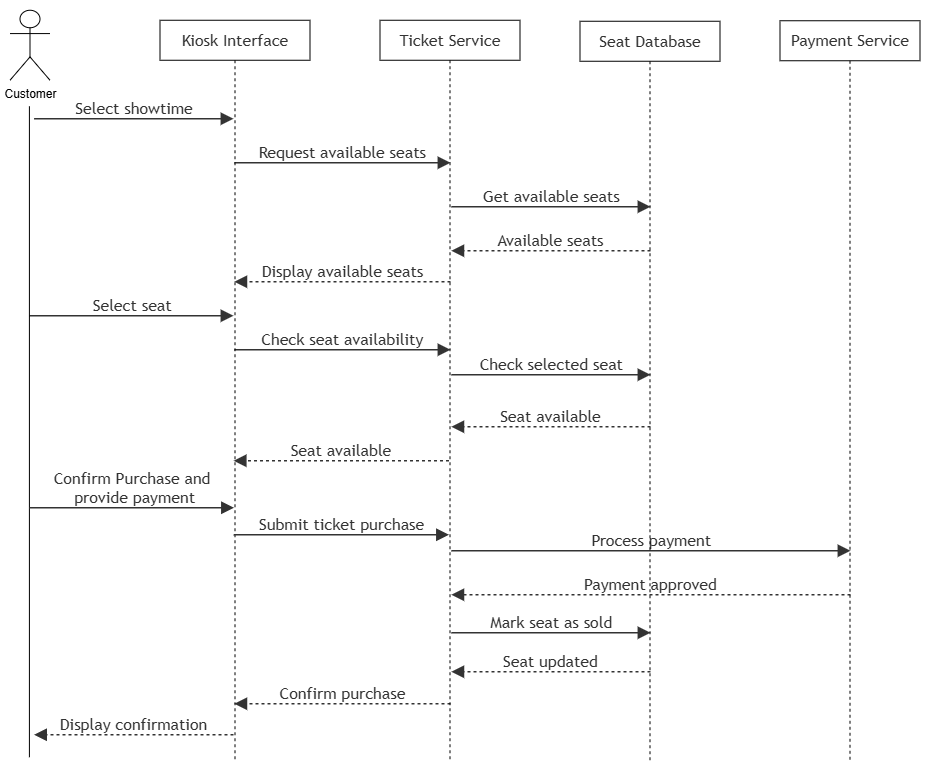

The diagram above was exported from draw.io. Its source (the exported page's mxGraphModel, read from the mxfile embedded in the PNG):
<mxGraphModel dx="2571" dy="752" grid="1" gridSize="10" guides="1" tooltips="1" connect="1" arrows="1" fold="1" page="1" pageScale="1" pageWidth="827" pageHeight="1169" math="0" shadow="0">
  <root>
    <mxCell id="0" />
    <mxCell id="1" parent="0" />
    <UserObject label="" mermaidData="{&#10;  &quot;data&quot;: &quot;sequenceDiagram\n    actor Customer\n    participant Kiosk as Kiosk Interface\n    participant Ticket as Ticket Service\n    participant SeatDB as Seat Database\n    participant Payment as Payment Service\n\n    Customer-&gt;&gt;Kiosk: Select showtime\n    Kiosk-&gt;&gt;Ticket: Request available seats\n    Ticket-&gt;&gt;SeatDB: Get available seats\n    SeatDB--&gt;&gt;Ticket: Available seats\n    Ticket--&gt;&gt;Kiosk: Display available seats\n\n    Customer-&gt;&gt;Kiosk: Select seat\n    Kiosk-&gt;&gt;Ticket: Check seat availability\n    Ticket-&gt;&gt;SeatDB: Check selected seat\n    SeatDB--&gt;&gt;Ticket: Seat available\n\n    Ticket-&gt;&gt;Payment: Process payment\n    Payment--&gt;&gt;Ticket: Payment approved\n\n    Ticket-&gt;&gt;SeatDB: Mark seat as sold\n    SeatDB--&gt;&gt;Ticket: Seat updated\n\n    Ticket--&gt;&gt;Kiosk: Confirm purchase\n    Kiosk--&gt;&gt;Customer: Display confirmation&quot;,&#10;  &quot;config&quot;: null&#10;}" id="jZ5JNN3vgt6_orrQg8CR-1">
      <mxCell connectable="0" parent="1" style="group;transparentBounds=1;editIcon=1;lockedGroup=0;groupPadding=10;" vertex="1">
        <mxGeometry as="geometry" />
      </mxCell>
    </UserObject>
    <UserObject label="Select showtime" mermaidId="e:Customer-&gt;Kiosk#0" mermaidBaseStyle="endArrow=block;endSize=9;verticalAlign=bottom;edgeStyle=sequenceEdgeStyle;libavoidRouting=0;curved=0;rounded=0;fontSize=16;labelBackgroundColor=none;strokeWidth=1.5;strokeColor=light-dark(#333333,#cccccc);fontColor=light-dark(#333333,#cccccc);fontFamily=Trebuchet MS,Verdana,Arial,sans-serif;" mermaidBaseValue="Select showtime" id="jZ5JNN3vgt6_orrQg8CR-7">
      <mxCell edge="1" parent="jZ5JNN3vgt6_orrQg8CR-1" style="endArrow=block;endSize=9;verticalAlign=bottom;edgeStyle=sequenceEdgeStyle;libavoidRouting=0;curved=0;rounded=0;fontSize=16;labelBackgroundColor=none;strokeWidth=1.5;strokeColor=light-dark(#333333,#cccccc);fontColor=light-dark(#333333,#cccccc);fontFamily=Trebuchet MS,Verdana,Arial,sans-serif;">
        <mxGeometry relative="1" as="geometry">
          <Array as="points">
            <mxPoint x="-155" y="119" />
          </Array>
          <mxPoint x="-255.42857142857156" y="119.00000000000011" as="sourcePoint" />
          <mxPoint x="-56" y="119" as="targetPoint" />
        </mxGeometry>
      </mxCell>
    </UserObject>
    <UserObject label="Request available seats" mermaidId="e:Kiosk-&gt;Ticket#0" mermaidBaseStyle="endArrow=block;endSize=9;verticalAlign=bottom;edgeStyle=sequenceEdgeStyle;libavoidRouting=0;curved=0;rounded=0;fontSize=16;labelBackgroundColor=none;strokeWidth=1.5;strokeColor=light-dark(#333333,#cccccc);fontColor=light-dark(#333333,#cccccc);fontFamily=Trebuchet MS,Verdana,Arial,sans-serif;" mermaidBaseValue="Request available seats" id="jZ5JNN3vgt6_orrQg8CR-8">
      <mxCell edge="1" parent="jZ5JNN3vgt6_orrQg8CR-1" style="endArrow=block;endSize=9;verticalAlign=bottom;edgeStyle=sequenceEdgeStyle;libavoidRouting=0;curved=0;rounded=0;fontSize=16;labelBackgroundColor=none;strokeWidth=1.5;strokeColor=light-dark(#333333,#cccccc);fontColor=light-dark(#333333,#cccccc);fontFamily=Trebuchet MS,Verdana,Arial,sans-serif;">
        <mxGeometry relative="1" as="geometry">
          <Array as="points">
            <mxPoint x="54" y="163" />
          </Array>
          <mxPoint x="-55.17647058823559" y="162.9999999999999" as="sourcePoint" />
          <mxPoint x="161" y="162.9999999999999" as="targetPoint" />
        </mxGeometry>
      </mxCell>
    </UserObject>
    <UserObject label="Get available seats" mermaidId="e:Ticket-&gt;SeatDB#0" mermaidBaseStyle="endArrow=block;endSize=9;verticalAlign=bottom;edgeStyle=sequenceEdgeStyle;libavoidRouting=0;curved=0;rounded=0;fontSize=16;labelBackgroundColor=none;strokeWidth=1.5;strokeColor=light-dark(#333333,#cccccc);fontColor=light-dark(#333333,#cccccc);fontFamily=Trebuchet MS,Verdana,Arial,sans-serif;" mermaidBaseValue="Get available seats" id="jZ5JNN3vgt6_orrQg8CR-9">
      <mxCell edge="1" parent="jZ5JNN3vgt6_orrQg8CR-1" style="endArrow=block;endSize=9;verticalAlign=bottom;edgeStyle=sequenceEdgeStyle;libavoidRouting=0;curved=0;rounded=0;fontSize=16;labelBackgroundColor=none;strokeWidth=1.5;strokeColor=light-dark(#333333,#cccccc);fontColor=light-dark(#333333,#cccccc);fontFamily=Trebuchet MS,Verdana,Arial,sans-serif;">
        <mxGeometry relative="1" as="geometry">
          <Array as="points">
            <mxPoint x="262" y="207" />
          </Array>
          <mxPoint x="161.8235294117644" y="207" as="sourcePoint" />
          <mxPoint x="361" y="207" as="targetPoint" />
        </mxGeometry>
      </mxCell>
    </UserObject>
    <UserObject label="Available seats" mermaidId="e:SeatDB-&gt;Ticket#0" mermaidBaseStyle="dashed=1;fixDash=1;dashPattern=3 3;endArrow=block;endSize=9;verticalAlign=bottom;edgeStyle=sequenceEdgeStyle;libavoidRouting=0;curved=0;rounded=0;fontSize=16;labelBackgroundColor=none;strokeWidth=1.5;strokeColor=light-dark(#333333,#cccccc);fontColor=light-dark(#333333,#cccccc);fontFamily=Trebuchet MS,Verdana,Arial,sans-serif;" mermaidBaseValue="Available seats" id="jZ5JNN3vgt6_orrQg8CR-10">
      <mxCell edge="1" parent="jZ5JNN3vgt6_orrQg8CR-1" style="dashed=1;fixDash=1;dashPattern=3 3;endArrow=block;endSize=9;verticalAlign=bottom;edgeStyle=sequenceEdgeStyle;libavoidRouting=0;curved=0;rounded=0;fontSize=16;labelBackgroundColor=none;strokeWidth=1.5;strokeColor=light-dark(#333333,#cccccc);fontColor=light-dark(#333333,#cccccc);fontFamily=Trebuchet MS,Verdana,Arial,sans-serif;">
        <mxGeometry relative="1" as="geometry">
          <Array as="points">
            <mxPoint x="262" y="251" />
          </Array>
          <mxPoint x="361" y="251" as="sourcePoint" />
          <mxPoint x="161.8235294117644" y="251" as="targetPoint" />
        </mxGeometry>
      </mxCell>
    </UserObject>
    <UserObject label="Display available seats" mermaidId="e:Ticket-&gt;Kiosk#0" mermaidBaseStyle="dashed=1;fixDash=1;dashPattern=3 3;endArrow=block;endSize=9;verticalAlign=bottom;edgeStyle=sequenceEdgeStyle;libavoidRouting=0;curved=0;rounded=0;fontSize=16;labelBackgroundColor=none;strokeWidth=1.5;strokeColor=light-dark(#333333,#cccccc);fontColor=light-dark(#333333,#cccccc);fontFamily=Trebuchet MS,Verdana,Arial,sans-serif;" mermaidBaseValue="Display available seats" id="jZ5JNN3vgt6_orrQg8CR-11">
      <mxCell edge="1" parent="jZ5JNN3vgt6_orrQg8CR-1" style="dashed=1;fixDash=1;dashPattern=3 3;endArrow=block;endSize=9;verticalAlign=bottom;edgeStyle=sequenceEdgeStyle;libavoidRouting=0;curved=0;rounded=0;fontSize=16;labelBackgroundColor=none;strokeWidth=1.5;strokeColor=light-dark(#333333,#cccccc);fontColor=light-dark(#333333,#cccccc);fontFamily=Trebuchet MS,Verdana,Arial,sans-serif;">
        <mxGeometry relative="1" as="geometry">
          <Array as="points">
            <mxPoint x="52.91176470588243" y="282" />
          </Array>
          <mxPoint x="161" y="282" as="sourcePoint" />
          <mxPoint x="-55.17647058823559" y="282" as="targetPoint" />
        </mxGeometry>
      </mxCell>
    </UserObject>
    <UserObject label="Select seat" mermaidId="e:Customer-&gt;Kiosk#1" mermaidBaseStyle="endArrow=block;endSize=9;verticalAlign=bottom;edgeStyle=sequenceEdgeStyle;libavoidRouting=0;curved=0;rounded=0;fontSize=16;labelBackgroundColor=none;strokeWidth=1.5;strokeColor=light-dark(#333333,#cccccc);fontColor=light-dark(#333333,#cccccc);fontFamily=Trebuchet MS,Verdana,Arial,sans-serif;" mermaidBaseValue="Select seat" id="jZ5JNN3vgt6_orrQg8CR-12">
      <mxCell edge="1" parent="jZ5JNN3vgt6_orrQg8CR-1" style="endArrow=block;endSize=9;verticalAlign=bottom;edgeStyle=sequenceEdgeStyle;libavoidRouting=0;curved=0;rounded=0;fontSize=16;labelBackgroundColor=none;strokeWidth=1.5;strokeColor=light-dark(#333333,#cccccc);fontColor=light-dark(#333333,#cccccc);fontFamily=Trebuchet MS,Verdana,Arial,sans-serif;">
        <mxGeometry relative="1" as="geometry">
          <Array as="points">
            <mxPoint x="-155.71428571428578" y="316" />
          </Array>
          <mxPoint x="-260" y="316" as="sourcePoint" />
          <mxPoint x="-56" y="316" as="targetPoint" />
        </mxGeometry>
      </mxCell>
    </UserObject>
    <UserObject label="Check seat availability" mermaidId="e:Kiosk-&gt;Ticket#1" mermaidBaseStyle="endArrow=block;endSize=9;verticalAlign=bottom;edgeStyle=sequenceEdgeStyle;libavoidRouting=0;curved=0;rounded=0;fontSize=16;labelBackgroundColor=none;strokeWidth=1.5;strokeColor=light-dark(#333333,#cccccc);fontColor=light-dark(#333333,#cccccc);fontFamily=Trebuchet MS,Verdana,Arial,sans-serif;" mermaidBaseValue="Check seat availability" id="jZ5JNN3vgt6_orrQg8CR-13">
      <mxCell edge="1" parent="jZ5JNN3vgt6_orrQg8CR-1" style="endArrow=block;endSize=9;verticalAlign=bottom;edgeStyle=sequenceEdgeStyle;libavoidRouting=0;curved=0;rounded=0;fontSize=16;labelBackgroundColor=none;strokeWidth=1.5;strokeColor=light-dark(#333333,#cccccc);fontColor=light-dark(#333333,#cccccc);fontFamily=Trebuchet MS,Verdana,Arial,sans-serif;">
        <mxGeometry relative="1" as="geometry">
          <Array as="points">
            <mxPoint x="52.91176470588243" y="350" />
          </Array>
          <mxPoint x="-55.17647058823559" y="350" as="sourcePoint" />
          <mxPoint x="161" y="350" as="targetPoint" />
        </mxGeometry>
      </mxCell>
    </UserObject>
    <UserObject label="Check selected seat" mermaidId="e:Ticket-&gt;SeatDB#1" mermaidBaseStyle="endArrow=block;endSize=9;verticalAlign=bottom;edgeStyle=sequenceEdgeStyle;libavoidRouting=0;curved=0;rounded=0;fontSize=16;labelBackgroundColor=none;strokeWidth=1.5;strokeColor=light-dark(#333333,#cccccc);fontColor=light-dark(#333333,#cccccc);fontFamily=Trebuchet MS,Verdana,Arial,sans-serif;" mermaidBaseValue="Check selected seat" id="jZ5JNN3vgt6_orrQg8CR-14">
      <mxCell edge="1" parent="jZ5JNN3vgt6_orrQg8CR-1" style="endArrow=block;endSize=9;verticalAlign=bottom;edgeStyle=sequenceEdgeStyle;libavoidRouting=0;curved=0;rounded=0;fontSize=16;labelBackgroundColor=none;strokeWidth=1.5;strokeColor=light-dark(#333333,#cccccc);fontColor=light-dark(#333333,#cccccc);fontFamily=Trebuchet MS,Verdana,Arial,sans-serif;">
        <mxGeometry relative="1" as="geometry">
          <Array as="points">
            <mxPoint x="261.41176470588243" y="375" />
          </Array>
          <mxPoint x="161.8235294117644" y="375" as="sourcePoint" />
          <mxPoint x="361" y="375" as="targetPoint" />
        </mxGeometry>
      </mxCell>
    </UserObject>
    <UserObject label="Seat available" mermaidId="e:SeatDB-&gt;Ticket#1" mermaidBaseStyle="dashed=1;fixDash=1;dashPattern=3 3;endArrow=block;endSize=9;verticalAlign=bottom;edgeStyle=sequenceEdgeStyle;libavoidRouting=0;curved=0;rounded=0;fontSize=16;labelBackgroundColor=none;strokeWidth=1.5;strokeColor=light-dark(#333333,#cccccc);fontColor=light-dark(#333333,#cccccc);fontFamily=Trebuchet MS,Verdana,Arial,sans-serif;" mermaidBaseValue="Seat available" id="jZ5JNN3vgt6_orrQg8CR-15">
      <mxCell edge="1" parent="jZ5JNN3vgt6_orrQg8CR-1" style="dashed=1;fixDash=1;dashPattern=3 3;endArrow=block;endSize=9;verticalAlign=bottom;edgeStyle=sequenceEdgeStyle;libavoidRouting=0;curved=0;rounded=0;fontSize=16;labelBackgroundColor=none;strokeWidth=1.5;strokeColor=light-dark(#333333,#cccccc);fontColor=light-dark(#333333,#cccccc);fontFamily=Trebuchet MS,Verdana,Arial,sans-serif;">
        <mxGeometry relative="1" as="geometry">
          <Array as="points">
            <mxPoint x="261.41176470588243" y="427" />
          </Array>
          <mxPoint x="361" y="427" as="sourcePoint" />
          <mxPoint x="161.8235294117644" y="427" as="targetPoint" />
        </mxGeometry>
      </mxCell>
    </UserObject>
    <UserObject label="Process payment" mermaidId="e:Ticket-&gt;Payment#0" mermaidBaseStyle="endArrow=block;endSize=9;verticalAlign=bottom;edgeStyle=sequenceEdgeStyle;libavoidRouting=0;curved=0;rounded=0;fontSize=16;labelBackgroundColor=none;strokeWidth=1.5;strokeColor=light-dark(#333333,#cccccc);fontColor=light-dark(#333333,#cccccc);fontFamily=Trebuchet MS,Verdana,Arial,sans-serif;" mermaidBaseValue="Process payment" id="jZ5JNN3vgt6_orrQg8CR-16">
      <mxCell edge="1" parent="jZ5JNN3vgt6_orrQg8CR-1" style="endArrow=block;endSize=9;verticalAlign=bottom;edgeStyle=sequenceEdgeStyle;libavoidRouting=0;curved=0;rounded=0;fontSize=16;labelBackgroundColor=none;strokeWidth=1.5;strokeColor=light-dark(#333333,#cccccc);fontColor=light-dark(#333333,#cccccc);fontFamily=Trebuchet MS,Verdana,Arial,sans-serif;">
        <mxGeometry relative="1" as="geometry">
          <Array as="points">
            <mxPoint x="361.41176470588243" y="551" />
          </Array>
          <mxPoint x="161.8235294117644" y="551" as="sourcePoint" />
          <mxPoint x="561" y="551" as="targetPoint" />
        </mxGeometry>
      </mxCell>
    </UserObject>
    <UserObject label="Payment approved" mermaidId="e:Payment-&gt;Ticket#0" mermaidBaseStyle="dashed=1;fixDash=1;dashPattern=3 3;endArrow=block;endSize=9;verticalAlign=bottom;edgeStyle=sequenceEdgeStyle;libavoidRouting=0;curved=0;rounded=0;fontSize=16;labelBackgroundColor=none;strokeWidth=1.5;strokeColor=light-dark(#333333,#cccccc);fontColor=light-dark(#333333,#cccccc);fontFamily=Trebuchet MS,Verdana,Arial,sans-serif;" mermaidBaseValue="Payment approved" id="jZ5JNN3vgt6_orrQg8CR-17">
      <mxCell edge="1" parent="jZ5JNN3vgt6_orrQg8CR-1" style="dashed=1;fixDash=1;dashPattern=3 3;endArrow=block;endSize=9;verticalAlign=bottom;edgeStyle=sequenceEdgeStyle;libavoidRouting=0;curved=0;rounded=0;fontSize=16;labelBackgroundColor=none;strokeWidth=1.5;strokeColor=light-dark(#333333,#cccccc);fontColor=light-dark(#333333,#cccccc);fontFamily=Trebuchet MS,Verdana,Arial,sans-serif;">
        <mxGeometry relative="1" as="geometry">
          <Array as="points">
            <mxPoint x="361.41176470588243" y="595" />
          </Array>
          <mxPoint x="561" y="595" as="sourcePoint" />
          <mxPoint x="161.8235294117644" y="595" as="targetPoint" />
        </mxGeometry>
      </mxCell>
    </UserObject>
    <UserObject label="Mark seat as sold" mermaidId="e:Ticket-&gt;SeatDB#2" mermaidBaseStyle="endArrow=block;endSize=9;verticalAlign=bottom;edgeStyle=sequenceEdgeStyle;libavoidRouting=0;curved=0;rounded=0;fontSize=16;labelBackgroundColor=none;strokeWidth=1.5;strokeColor=light-dark(#333333,#cccccc);fontColor=light-dark(#333333,#cccccc);fontFamily=Trebuchet MS,Verdana,Arial,sans-serif;" mermaidBaseValue="Mark seat as sold" id="jZ5JNN3vgt6_orrQg8CR-18">
      <mxCell edge="1" parent="jZ5JNN3vgt6_orrQg8CR-1" style="endArrow=block;endSize=9;verticalAlign=bottom;edgeStyle=sequenceEdgeStyle;libavoidRouting=0;curved=0;rounded=0;fontSize=16;labelBackgroundColor=none;strokeWidth=1.5;strokeColor=light-dark(#333333,#cccccc);fontColor=light-dark(#333333,#cccccc);fontFamily=Trebuchet MS,Verdana,Arial,sans-serif;">
        <mxGeometry relative="1" as="geometry">
          <Array as="points">
            <mxPoint x="261.41176470588243" y="633" />
          </Array>
          <mxPoint x="161.8235294117644" y="633" as="sourcePoint" />
          <mxPoint x="361" y="633" as="targetPoint" />
        </mxGeometry>
      </mxCell>
    </UserObject>
    <UserObject label="Seat updated" mermaidId="e:SeatDB-&gt;Ticket#2" mermaidBaseStyle="dashed=1;fixDash=1;dashPattern=3 3;endArrow=block;endSize=9;verticalAlign=bottom;edgeStyle=sequenceEdgeStyle;libavoidRouting=0;curved=0;rounded=0;fontSize=16;labelBackgroundColor=none;strokeWidth=1.5;strokeColor=light-dark(#333333,#cccccc);fontColor=light-dark(#333333,#cccccc);fontFamily=Trebuchet MS,Verdana,Arial,sans-serif;" mermaidBaseValue="Seat updated" id="jZ5JNN3vgt6_orrQg8CR-19">
      <mxCell edge="1" parent="jZ5JNN3vgt6_orrQg8CR-1" style="dashed=1;fixDash=1;dashPattern=3 3;endArrow=block;endSize=9;verticalAlign=bottom;edgeStyle=sequenceEdgeStyle;libavoidRouting=0;curved=0;rounded=0;fontSize=16;labelBackgroundColor=none;strokeWidth=1.5;strokeColor=light-dark(#333333,#cccccc);fontColor=light-dark(#333333,#cccccc);fontFamily=Trebuchet MS,Verdana,Arial,sans-serif;">
        <mxGeometry relative="1" as="geometry">
          <Array as="points">
            <mxPoint x="261.41176470588243" y="672" />
          </Array>
          <mxPoint x="361" y="672" as="sourcePoint" />
          <mxPoint x="161.8235294117644" y="672" as="targetPoint" />
        </mxGeometry>
      </mxCell>
    </UserObject>
    <UserObject label="Confirm purchase" mermaidId="e:Ticket-&gt;Kiosk#1" mermaidBaseStyle="dashed=1;fixDash=1;dashPattern=3 3;endArrow=block;endSize=9;verticalAlign=bottom;edgeStyle=sequenceEdgeStyle;libavoidRouting=0;curved=0;rounded=0;fontSize=16;labelBackgroundColor=none;strokeWidth=1.5;strokeColor=light-dark(#333333,#cccccc);fontColor=light-dark(#333333,#cccccc);fontFamily=Trebuchet MS,Verdana,Arial,sans-serif;" mermaidBaseValue="Confirm purchase" id="jZ5JNN3vgt6_orrQg8CR-20">
      <mxCell edge="1" parent="jZ5JNN3vgt6_orrQg8CR-1" style="dashed=1;fixDash=1;dashPattern=3 3;endArrow=block;endSize=9;verticalAlign=bottom;edgeStyle=sequenceEdgeStyle;libavoidRouting=0;curved=0;rounded=0;fontSize=16;labelBackgroundColor=none;strokeWidth=1.5;strokeColor=light-dark(#333333,#cccccc);fontColor=light-dark(#333333,#cccccc);fontFamily=Trebuchet MS,Verdana,Arial,sans-serif;">
        <mxGeometry relative="1" as="geometry">
          <Array as="points">
            <mxPoint x="52.91176470588243" y="704" />
          </Array>
          <mxPoint x="161" y="704" as="sourcePoint" />
          <mxPoint x="-55.17647058823559" y="704" as="targetPoint" />
        </mxGeometry>
      </mxCell>
    </UserObject>
    <UserObject label="Display confirmation" mermaidId="e:Kiosk-&gt;Customer#0" mermaidBaseStyle="dashed=1;fixDash=1;dashPattern=3 3;endArrow=block;endSize=9;verticalAlign=bottom;edgeStyle=sequenceEdgeStyle;libavoidRouting=0;curved=0;rounded=0;fontSize=16;labelBackgroundColor=none;strokeWidth=1.5;strokeColor=light-dark(#333333,#cccccc);fontColor=light-dark(#333333,#cccccc);fontFamily=Trebuchet MS,Verdana,Arial,sans-serif;" mermaidBaseValue="Display confirmation" id="jZ5JNN3vgt6_orrQg8CR-21">
      <mxCell edge="1" parent="jZ5JNN3vgt6_orrQg8CR-1" style="dashed=1;fixDash=1;dashPattern=3 3;endArrow=block;endSize=9;verticalAlign=bottom;edgeStyle=sequenceEdgeStyle;libavoidRouting=0;curved=0;rounded=0;fontSize=16;labelBackgroundColor=none;strokeWidth=1.5;strokeColor=light-dark(#333333,#cccccc);fontColor=light-dark(#333333,#cccccc);fontFamily=Trebuchet MS,Verdana,Arial,sans-serif;">
        <mxGeometry relative="1" as="geometry">
          <Array as="points">
            <mxPoint x="-155" y="735" />
          </Array>
          <mxPoint x="-56" y="734.9999999999998" as="sourcePoint" />
          <mxPoint x="-255.42857142857156" y="734.9999999999998" as="targetPoint" />
        </mxGeometry>
      </mxCell>
    </UserObject>
    <mxCell id="jZ5JNN3vgt6_orrQg8CR-32" edge="1" parent="jZ5JNN3vgt6_orrQg8CR-1" style="edgeStyle=orthogonalEdgeStyle;rounded=0;orthogonalLoop=1;jettySize=auto;html=1;endArrow=none;endFill=0;">
      <mxGeometry relative="1" as="geometry">
        <mxPoint x="-260.59" y="106.03" as="sourcePoint" />
        <mxPoint x="-260.59" y="757" as="targetPoint" />
      </mxGeometry>
    </mxCell>
    <mxCell id="jZ5JNN3vgt6_orrQg8CR-22" parent="jZ5JNN3vgt6_orrQg8CR-1" style="shape=umlActor;verticalLabelPosition=bottom;verticalAlign=top;html=1;" value="Customer" vertex="1">
      <mxGeometry height="70" width="40" x="-280" y="10" as="geometry" />
    </mxCell>
    <mxCell id="jZ5JNN3vgt6_orrQg8CR-40" parent="jZ5JNN3vgt6_orrQg8CR-1" style="shape=umlLifeline;perimeter=lifelinePerimeter;whiteSpace=wrap;html=1;container=1;dropTarget=0;collapsible=0;recursiveResize=0;outlineConnect=0;portConstraint=eastwest;newEdgeStyle={&quot;edgeStyle&quot;:&quot;sequenceEdgeStyle&quot;,&quot;libavoidRouting&quot;:0,&quot;curved&quot;:0,&quot;rounded&quot;:0};" value="&lt;span style=&quot;color: rgb(51, 51, 51); font-family: &amp;quot;Trebuchet MS&amp;quot;, Verdana, Arial, sans-serif; font-size: 16px;&quot;&gt;Ticket Service&lt;/span&gt;" vertex="1">
      <mxGeometry height="740" width="140" x="90" y="20" as="geometry" />
    </mxCell>
    <mxCell id="jZ5JNN3vgt6_orrQg8CR-42" parent="jZ5JNN3vgt6_orrQg8CR-1" style="shape=umlLifeline;perimeter=lifelinePerimeter;whiteSpace=wrap;html=1;container=1;dropTarget=0;collapsible=0;recursiveResize=0;outlineConnect=0;portConstraint=eastwest;newEdgeStyle={&quot;edgeStyle&quot;:&quot;sequenceEdgeStyle&quot;,&quot;libavoidRouting&quot;:0,&quot;curved&quot;:0,&quot;rounded&quot;:0};" value="&lt;span style=&quot;color: rgb(51, 51, 51); font-family: &amp;quot;Trebuchet MS&amp;quot;, Verdana, Arial, sans-serif; font-size: 16px;&quot;&gt;Kiosk Interface&lt;/span&gt;" vertex="1">
      <mxGeometry height="740" width="150" x="-130" y="20" as="geometry" />
    </mxCell>
    <mxCell id="jZ5JNN3vgt6_orrQg8CR-43" parent="jZ5JNN3vgt6_orrQg8CR-1" style="shape=umlLifeline;perimeter=lifelinePerimeter;whiteSpace=wrap;html=1;container=1;dropTarget=0;collapsible=0;recursiveResize=0;outlineConnect=0;portConstraint=eastwest;newEdgeStyle={&quot;edgeStyle&quot;:&quot;sequenceEdgeStyle&quot;,&quot;libavoidRouting&quot;:0,&quot;curved&quot;:0,&quot;rounded&quot;:0};" value="&lt;span style=&quot;color: rgb(51, 51, 51); font-family: &amp;quot;Trebuchet MS&amp;quot;, Verdana, Arial, sans-serif; font-size: 16px;&quot;&gt;Seat Database&lt;/span&gt;" vertex="1">
      <mxGeometry height="740" width="140" x="290" y="21" as="geometry" />
    </mxCell>
    <mxCell id="jZ5JNN3vgt6_orrQg8CR-44" parent="jZ5JNN3vgt6_orrQg8CR-1" style="shape=umlLifeline;perimeter=lifelinePerimeter;whiteSpace=wrap;html=1;container=1;dropTarget=0;collapsible=0;recursiveResize=0;outlineConnect=0;portConstraint=eastwest;newEdgeStyle={&quot;edgeStyle&quot;:&quot;sequenceEdgeStyle&quot;,&quot;libavoidRouting&quot;:0,&quot;curved&quot;:0,&quot;rounded&quot;:0};" value="&lt;span style=&quot;color: rgb(51, 51, 51); font-family: &amp;quot;Trebuchet MS&amp;quot;, Verdana, Arial, sans-serif; font-size: 16px;&quot;&gt;Payment Service&lt;/span&gt;" vertex="1">
      <mxGeometry height="740" width="140" x="490" y="20.5" as="geometry" />
    </mxCell>
    <UserObject label="Seat available" mermaidId="e:SeatDB-&gt;Ticket#1" mermaidBaseStyle="dashed=1;fixDash=1;dashPattern=3 3;endArrow=block;endSize=9;verticalAlign=bottom;edgeStyle=sequenceEdgeStyle;libavoidRouting=0;curved=0;rounded=0;fontSize=16;labelBackgroundColor=none;strokeWidth=1.5;strokeColor=light-dark(#333333,#cccccc);fontColor=light-dark(#333333,#cccccc);fontFamily=Trebuchet MS,Verdana,Arial,sans-serif;" mermaidBaseValue="Seat available" id="jZ5JNN3vgt6_orrQg8CR-45">
      <mxCell edge="1" parent="jZ5JNN3vgt6_orrQg8CR-1" source="jZ5JNN3vgt6_orrQg8CR-40" style="dashed=1;fixDash=1;dashPattern=3 3;endArrow=block;endSize=9;verticalAlign=bottom;edgeStyle=sequenceEdgeStyle;libavoidRouting=0;curved=0;rounded=0;fontSize=16;labelBackgroundColor=none;strokeWidth=1.5;strokeColor=light-dark(#333333,#cccccc);fontColor=light-dark(#333333,#cccccc);fontFamily=Trebuchet MS,Verdana,Arial,sans-serif;" target="jZ5JNN3vgt6_orrQg8CR-42">
        <mxGeometry relative="1" as="geometry">
          <Array as="points">
            <mxPoint x="51.833333333333485" y="461" />
          </Array>
          <mxPoint x="149.1764705882356" y="461" as="sourcePoint" />
          <mxPoint x="-50" y="461" as="targetPoint" />
        </mxGeometry>
      </mxCell>
    </UserObject>
    <UserObject label="Submit ticket purchase" mermaidId="e:Kiosk-&gt;Ticket#1" mermaidBaseStyle="endArrow=block;endSize=9;verticalAlign=bottom;edgeStyle=sequenceEdgeStyle;libavoidRouting=0;curved=0;rounded=0;fontSize=16;labelBackgroundColor=none;strokeWidth=1.5;strokeColor=light-dark(#333333,#cccccc);fontColor=light-dark(#333333,#cccccc);fontFamily=Trebuchet MS,Verdana,Arial,sans-serif;" mermaidBaseValue="Check seat availability" id="jZ5JNN3vgt6_orrQg8CR-47">
      <mxCell edge="1" parent="jZ5JNN3vgt6_orrQg8CR-1" source="jZ5JNN3vgt6_orrQg8CR-42" style="endArrow=block;endSize=9;verticalAlign=bottom;edgeStyle=sequenceEdgeStyle;libavoidRouting=0;curved=0;rounded=0;fontSize=16;labelBackgroundColor=none;strokeWidth=1.5;strokeColor=light-dark(#333333,#cccccc);fontColor=light-dark(#333333,#cccccc);fontFamily=Trebuchet MS,Verdana,Arial,sans-serif;" target="jZ5JNN3vgt6_orrQg8CR-40">
        <mxGeometry relative="1" as="geometry">
          <Array as="points">
            <mxPoint x="51.833333333333485" y="535" />
          </Array>
          <mxPoint x="20" y="535" as="sourcePoint" />
          <mxPoint x="150" y="535" as="targetPoint" />
        </mxGeometry>
      </mxCell>
    </UserObject>
    <UserObject label="Confirm Purchase and&#10; provide payment" mermaidId="e:Customer-&gt;Kiosk#1" mermaidBaseStyle="endArrow=block;endSize=9;verticalAlign=bottom;edgeStyle=sequenceEdgeStyle;libavoidRouting=0;curved=0;rounded=0;fontSize=16;labelBackgroundColor=none;strokeWidth=1.5;strokeColor=light-dark(#333333,#cccccc);fontColor=light-dark(#333333,#cccccc);fontFamily=Trebuchet MS,Verdana,Arial,sans-serif;" mermaidBaseValue="Select seat" id="jZ5JNN3vgt6_orrQg8CR-46">
      <mxCell edge="1" parent="1" style="endArrow=block;endSize=9;verticalAlign=bottom;edgeStyle=sequenceEdgeStyle;libavoidRouting=0;curved=0;rounded=0;fontSize=16;labelBackgroundColor=none;strokeWidth=1.5;strokeColor=light-dark(#333333,#cccccc);fontColor=light-dark(#333333,#cccccc);fontFamily=Trebuchet MS,Verdana,Arial,sans-serif;" target="jZ5JNN3vgt6_orrQg8CR-42">
        <mxGeometry relative="1" as="geometry">
          <Array as="points">
            <mxPoint x="-157.75" y="508" />
          </Array>
          <mxPoint x="-260" y="508" as="sourcePoint" />
          <mxPoint x="24" y="508" as="targetPoint" />
        </mxGeometry>
      </mxCell>
    </UserObject>
  </root>
</mxGraphModel>